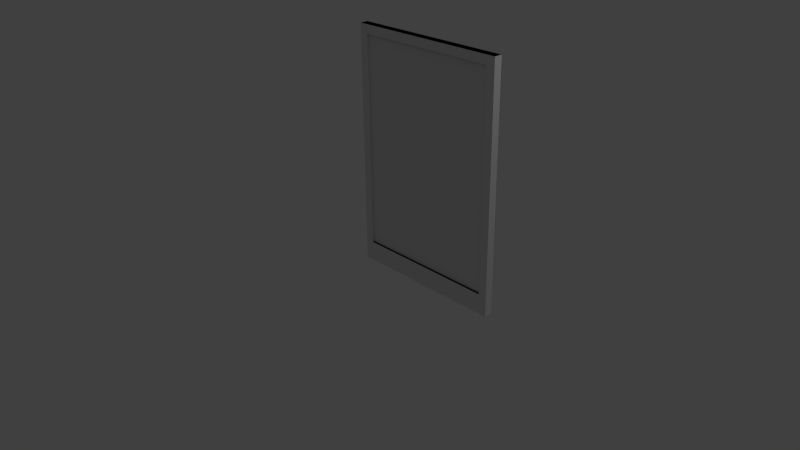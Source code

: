 # Source: glass_dividing_wall.blend  (saved by Blender 2.73.0; exported with 4.5.12 LTS)
import bpy
from mathutils import Matrix  # noqa: F401  (used for matrix-valued properties, if any)

bpy.ops.wm.read_factory_settings(use_empty=True)
scene = bpy.context.scene
scene.name = 'Scene'

# ---- collections
col_collection_1 = bpy.data.collections.new('Collection 1'); scene.collection.children.link(col_collection_1)

# ---- materials (node trees are filled in below, after node groups)
mat_wood = bpy.data.materials.new('Wood')
mat_wood.alpha_threshold = 0.0
mat_wood.use_transparent_shadow = False
mat_wood.roughness = 0.5
mat_wood.line_color = (0.0, 0.0, 0.0, 1.0)
mat_glass = bpy.data.materials.new('Glass')
mat_glass.alpha_threshold = 0.0
mat_glass.use_transparent_shadow = False
mat_glass.roughness = 0.5
mat_black = bpy.data.materials.new('Black')
mat_black.alpha_threshold = 0.0
mat_black.use_transparent_shadow = False
mat_black.diffuse_color = (0.0, 0.0, 0.0, 1.0)
mat_black.roughness = 0.5
mat_black.specular_intensity = 0.0

# ---- material node trees

# ---- world
world_world = bpy.data.worlds.new('World'); scene.world = world_world
world_world.color = (0.05088, 0.05088, 0.05088)
world_world.use_sun_shadow = False
world_world.sun_shadow_jitter_overblur = 0.0
world_world.cycles.sampling_method = 'MANUAL'
world_world.cycles.sample_map_resolution = 256

# ---- cameras
cam_camera = bpy.data.cameras.new('Camera')
cam_camera.clip_end = 100.0
cam_camera.lens = 35.0
cam_camera.sensor_width = 32.0
cam_camera.sensor_height = 18.0
cam_camera.ortho_scale = 7.314
cam_camera.dof.focus_distance = 0.0
cam_camera.dof.aperture_fstop = 128.0

# ---- lights
light_lamp = bpy.data.lights.new('Lamp', 'POINT')
light_lamp.transmission_factor = 0.0
light_lamp.cutoff_distance = 30.0
light_lamp.energy = 100.0
light_lamp.shadow_buffer_clip_start = 1.001
light_lamp.shadow_soft_size = 0.1
light_lamp.shadow_maximum_resolution = 0.006
light_lamp.use_absolute_resolution = True
light_lamp.cycles.use_multiple_importance_sampling = False
light_lamp_001 = bpy.data.lights.new('Lamp.001', 'POINT')
light_lamp_001.transmission_factor = 0.0
light_lamp_001.cutoff_distance = 30.0
light_lamp_001.energy = 100.0
light_lamp_001.shadow_buffer_clip_start = 1.001
light_lamp_001.shadow_soft_size = 0.1
light_lamp_001.shadow_maximum_resolution = 0.006
light_lamp_001.use_absolute_resolution = True
light_lamp_001.cycles.use_multiple_importance_sampling = False

# ---- meshes
me_cube = bpy.data.meshes.new('Cube')
me_cube.from_pydata([(0.0, -4.843e-08, 0.0), (2.0, -1.676e-07, 0.0), (2.0, -0.1, 0.0), (-4.768e-07, -0.1, 0.0), (3.576e-07, 7.078e-08, 3.0), (2.0, -1.676e-07, 3.0), (2.0, -0.1, 3.0), (0.0, -0.1, 3.0), (0.1061, -4.843e-08, 0.0), (1.894, -1.676e-07, 0.0), (1.894, -0.1, 0.0), (0.1061, -0.1, 0.0), (0.1061, 7.078e-08, 3.0), (1.894, -1.676e-07, 3.0), (1.894, -0.1, 3.0), (0.1061, -0.1, 3.0), (1.192e-07, 7.078e-08, 0.2528), (2.384e-07, 7.078e-08, 2.892), (2.0, -1.676e-07, 0.2528), (2.0, -1.676e-07, 2.892), (2.0, -0.1, 0.2528), (2.0, -0.1, 2.892), (-2.384e-07, -0.1, 0.2528), (0.0, -0.1, 2.892), (1.894, -0.1, 2.892), (1.894, -0.1, 0.2528), (0.1061, -0.1, 2.892), (0.1061, -0.1, 0.2528), (0.1061, -4.843e-08, 2.892), (0.1061, -4.843e-08, 0.2528), (1.894, -1.676e-07, 2.892), (1.894, -1.676e-07, 0.2528), (1.894, -0.07256, 2.892), (1.894, -0.07256, 0.2528), (0.1061, -0.07256, 2.892), (0.1061, -0.07256, 0.2528), (0.1061, -0.02744, 2.892), (0.1061, -0.02744, 0.2528), (1.894, -0.02744, 2.892), (1.894, -0.02744, 0.2528)], [], [(9, 1, 2, 10), (13, 14, 6, 5), (30, 13, 5, 19), (19, 5, 6, 21), (26, 15, 7, 23), (16, 0, 3, 22), (21, 6, 14, 24), (24, 14, 15, 26), (17, 4, 12, 28), (28, 12, 13, 30), (4, 7, 15, 12), (12, 15, 14, 13), (0, 8, 11, 3), (8, 9, 10, 11), (8, 29, 31, 9), (27, 25, 33, 35), (0, 16, 29, 8), (16, 17, 28, 29), (10, 25, 27, 11), (24, 26, 34, 32), (2, 20, 25, 10), (20, 21, 24, 25), (4, 17, 23, 7), (17, 16, 22, 23), (11, 27, 22, 3), (27, 26, 23, 22), (1, 18, 20, 2), (18, 19, 21, 20), (9, 31, 18, 1), (31, 30, 19, 18), (31, 29, 16, 22, 27, 25, 20, 18), (30, 28, 17, 23, 26, 24, 21, 19), (37, 36, 38, 39), (33, 32, 34, 35), (28, 30, 38, 36), (31, 29, 37, 39), (30, 31, 39, 38), (29, 28, 36, 37), (26, 27, 35, 34), (25, 24, 32, 33)])
me_cube.polygons.foreach_set('material_index', [0, 2, 0, 0, 0, 0, 0, 0, 0, 0, 2, 2, 0, 0, 0, 0, 0, 0, 0, 0, 0, 0, 0, 0, 0, 0, 0, 0, 0, 0, 0, 0, 1, 1, 0, 0, 0, 0, 0, 0])
_uv = me_cube.uv_layers.new(name='UVMap')
_uv.uv.foreach_set('vector', [0.01875, 0.9997, 0.0002755, 0.9997, 0.0002756, 0.9823, 0.01875, 0.9823, 0.447, 0.9539, 0.447, 0.9713, 0.4285, 0.9713, 0.4285, 0.9539, 0.03545, 0.9639, 0.03544, 0.9999, 8.203e-05, 0.9999, 8.203e-05, 0.9639, 0.03335, 0.964, 0.03335, 1.0, 1.94e-05, 1.0, 1.933e-05, 0.964, 0.03545, 0.9639, 0.03545, 0.9999, 8.283e-05, 0.9999, 8.267e-05, 0.9639, 1.899e-05, 0.08429, 1.889e-05, 1.83e-05, 0.03335, 1.826e-05, 0.03335, 0.08429, 0.6666, 0.9639, 0.6666, 0.9999, 0.6313, 0.9999, 0.6313, 0.9639, 0.6313, 0.9639, 0.6313, 0.9999, 0.03545, 0.9999, 0.03545, 0.9639, 0.6666, 0.9639, 0.6666, 0.9999, 0.6313, 0.9999, 0.6313, 0.9639, 0.6313, 0.9639, 0.6313, 0.9999, 0.03544, 0.9999, 0.03545, 0.9639, 0.7768, 0.9539, 0.7768, 0.9713, 0.7583, 0.9713, 0.7583, 0.9539, 0.7583, 0.9539, 0.7583, 0.9713, 0.447, 0.9713, 0.447, 0.9539, 0.3485, 0.9997, 0.3301, 0.9997, 0.3301, 0.9823, 0.3485, 0.9823, 0.3301, 0.9997, 0.01875, 0.9997, 0.01875, 0.9823, 0.3301, 0.9823, 0.6313, 8.172e-05, 0.6313, 0.08434, 0.03545, 0.08434, 0.03545, 8.295e-05, 0.4268, 0.04509, 0.4279, 0.4032, 0.4199, 0.3952, 0.4201, 0.05367, 0.6666, 8.164e-05, 0.6666, 0.08434, 0.6313, 0.08434, 0.6313, 8.172e-05, 0.6666, 0.08434, 0.6666, 0.9639, 0.6313, 0.9639, 0.6313, 0.08434, 0.6313, 8.172e-05, 0.6313, 0.08434, 0.03545, 0.08434, 0.03545, 8.259e-05, 0.001388, 0.3755, 0.0002755, 0.01743, 0.008304, 0.02541, 0.008121, 0.367, 0.6666, 8.164e-05, 0.6666, 0.08434, 0.6313, 0.08434, 0.6313, 8.172e-05, 0.6666, 0.08434, 0.6666, 0.9639, 0.6313, 0.9639, 0.6313, 0.08434, 1.826e-05, 1.0, 1.826e-05, 0.964, 0.03335, 0.964, 0.03335, 1.0, 1.826e-05, 0.964, 1.899e-05, 0.08429, 0.03335, 0.08429, 0.03335, 0.964, 0.03545, 8.259e-05, 0.03545, 0.08434, 8.18e-05, 0.08434, 8.164e-05, 8.267e-05, 0.03545, 0.08434, 0.03545, 0.9639, 8.267e-05, 0.9639, 8.18e-05, 0.08434, 0.03335, 1.826e-05, 0.03335, 0.08429, 1.827e-05, 0.08429, 1.826e-05, 1.826e-05, 0.03335, 0.08429, 0.03335, 0.964, 1.933e-05, 0.964, 1.827e-05, 0.08429, 0.03545, 8.295e-05, 0.03545, 0.08434, 8.164e-05, 0.08434, 8.164e-05, 8.299e-05, 0.03545, 0.08434, 0.03545, 0.9639, 8.203e-05, 0.9639, 8.164e-05, 0.08434, 0.447, 0.9718, 0.7583, 0.9718, 0.7768, 0.9718, 0.7768, 0.9893, 0.7583, 0.9893, 0.447, 0.9893, 0.4285, 0.9893, 0.4285, 0.9718, 0.01875, 0.9643, 0.3301, 0.9643, 0.3485, 0.9643, 0.3485, 0.9818, 0.3301, 0.9818, 0.01875, 0.9818, 0.0002757, 0.9818, 0.0002755, 0.9643, 0.6774, 8.229e-05, 0.6774, 0.9999, 8.229e-05, 0.9999, 8.261e-05, 8.242e-05, 0.6774, 8.247e-05, 0.6774, 0.9999, 8.234e-05, 0.9999, 8.229e-05, 8.229e-05, 1.0, 0.01747, 4.762e-05, 0.01747, 1.321e-05, 1.321e-05, 1.0, 2.156e-05, 1.414e-05, 1.394e-05, 1.0, 0.001997, 1.0, 0.01945, 1.394e-05, 0.01747, 1.519e-05, 1.0, 0.005646, 1.519e-05, 0.0231, 1.524e-05, 0.01747, 1.0, 0.01747, 1.321e-05, 0.01746, 0.9999, 1.321e-05, 1.0, 1.861e-05, 0.0001113, 0.0002755, 0.01743, 0.4268, 0.04509, 0.4201, 0.05367, 0.008304, 0.02541, 0.4279, 0.4032, 0.001388, 0.3755, 0.008121, 0.367, 0.4199, 0.3952])
me_cube.materials.append(mat_wood)
me_cube.materials.append(mat_glass)
me_cube.materials.append(mat_black)
me_cube.use_remesh_preserve_volume = False
me_cube.use_remesh_preserve_attributes = False
me_cube.use_mirror_vertex_groups = False
me_cube.update()

# ---- objects
ob_cube = bpy.data.objects.new('Cube', me_cube)
ob_lamp = bpy.data.objects.new('Lamp', light_lamp)
ob_camera = bpy.data.objects.new('Camera', cam_camera)
ob_lamp_001 = bpy.data.objects.new('Lamp.001', light_lamp_001)

# ---- transforms, parenting, visibility, modifiers, constraints
ob_cube.location = (0.0, 0.0, 0.0)
ob_cube.lock_rotations_4d = False
ob_cube.empty_display_type = 'ARROWS'
ob_cube.lineart.crease_threshold = 0.0
ob_lamp.location = (5.204, 1.005, 5.904)
ob_lamp.rotation_euler = (0.6503, 0.05522, 1.866)
ob_lamp.lock_rotations_4d = False
ob_lamp.empty_display_type = 'ARROWS'
ob_lamp.color = (0.0, 0.0, 0.0, 0.0)
ob_lamp.lineart.crease_threshold = 0.0
ob_camera.location = (7.481, -6.508, 5.344)
ob_camera.rotation_euler = (1.109, 0.01082, 0.8149)
ob_camera.lock_rotations_4d = False
ob_camera.empty_display_type = 'ARROWS'
ob_camera.color = (0.0, 0.0, 0.0, 0.0)
ob_camera.display_type = 'WIRE'
ob_camera.lineart.crease_threshold = 0.0
ob_lamp_001.location = (-2.351, 0.5818, 5.482)
ob_lamp_001.rotation_euler = (0.6503, 0.05522, 1.866)
ob_lamp_001.lock_rotations_4d = False
ob_lamp_001.empty_display_type = 'ARROWS'
ob_lamp_001.color = (0.0, 0.0, 0.0, 0.0)
ob_lamp_001.lineart.crease_threshold = 0.0

# ---- collection membership
col_collection_1.objects.link(ob_cube)
col_collection_1.objects.link(ob_lamp)
col_collection_1.objects.link(ob_camera)
col_collection_1.objects.link(ob_lamp_001)

# ---- scene / render settings (as saved in the file)
scene.camera = ob_camera
scene.frame_start = 1; scene.frame_end = 250; scene.frame_set(1)
scene.render.engine = 'BLENDER_EEVEE_NEXT'
scene.render.resolution_percentage = 50
scene.render.dither_intensity = 0.0
scene.cycles.use_denoising = False
scene.cycles.samples = 10
scene.cycles.sampling_pattern = 'TABULATED_SOBOL'
scene.cycles.light_sampling_threshold = 0.0
scene.cycles.use_adaptive_sampling = False
scene.cycles.use_light_tree = False
scene.cycles.blur_glossy = 0.0
scene.cycles.pixel_filter_type = 'GAUSSIAN'
scene.cycles.sample_clamp_indirect = 0.0
scene.view_settings.view_transform = 'Standard'
bpy.context.view_layer.update()
